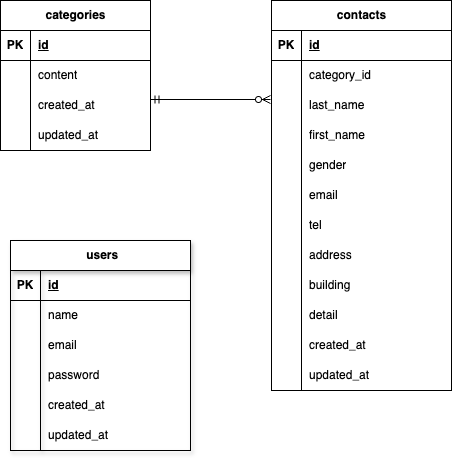

The diagram above was exported from draw.io. Its source (the exported page's mxGraphModel, read from the mxfile embedded in the PNG):
<mxGraphModel dx="1048" dy="466" grid="1" gridSize="10" guides="1" tooltips="1" connect="1" arrows="1" fold="1" page="1" pageScale="1" pageWidth="827" pageHeight="1169" math="0" shadow="0">
  <root>
    <mxCell id="0" />
    <mxCell id="1" parent="0" />
    <mxCell id="41" value="&amp;nbsp;users" style="shape=table;startSize=30;container=1;collapsible=1;childLayout=tableLayout;fixedRows=1;rowLines=0;fontStyle=1;align=center;resizeLast=1;html=1;shadow=1;" vertex="1" parent="1">
      <mxGeometry x="20" y="340" width="180" height="210" as="geometry" />
    </mxCell>
    <mxCell id="42" value="" style="shape=tableRow;horizontal=0;startSize=0;swimlaneHead=0;swimlaneBody=0;fillColor=none;collapsible=0;dropTarget=0;points=[[0,0.5],[1,0.5]];portConstraint=eastwest;top=0;left=0;right=0;bottom=1;" vertex="1" parent="41">
      <mxGeometry y="30" width="180" height="30" as="geometry" />
    </mxCell>
    <mxCell id="43" value="PK" style="shape=partialRectangle;connectable=0;fillColor=none;top=0;left=0;bottom=0;right=0;fontStyle=1;overflow=hidden;whiteSpace=wrap;html=1;" vertex="1" parent="42">
      <mxGeometry width="30" height="30" as="geometry">
        <mxRectangle width="30" height="30" as="alternateBounds" />
      </mxGeometry>
    </mxCell>
    <mxCell id="44" value="id" style="shape=partialRectangle;connectable=0;fillColor=none;top=0;left=0;bottom=0;right=0;align=left;spacingLeft=6;fontStyle=5;overflow=hidden;whiteSpace=wrap;html=1;" vertex="1" parent="42">
      <mxGeometry x="30" width="150" height="30" as="geometry">
        <mxRectangle width="150" height="30" as="alternateBounds" />
      </mxGeometry>
    </mxCell>
    <mxCell id="45" value="" style="shape=tableRow;horizontal=0;startSize=0;swimlaneHead=0;swimlaneBody=0;fillColor=none;collapsible=0;dropTarget=0;points=[[0,0.5],[1,0.5]];portConstraint=eastwest;top=0;left=0;right=0;bottom=0;" vertex="1" parent="41">
      <mxGeometry y="60" width="180" height="30" as="geometry" />
    </mxCell>
    <mxCell id="46" value="" style="shape=partialRectangle;connectable=0;fillColor=none;top=0;left=0;bottom=0;right=0;editable=1;overflow=hidden;whiteSpace=wrap;html=1;" vertex="1" parent="45">
      <mxGeometry width="30" height="30" as="geometry">
        <mxRectangle width="30" height="30" as="alternateBounds" />
      </mxGeometry>
    </mxCell>
    <mxCell id="47" value="name" style="shape=partialRectangle;connectable=0;fillColor=none;top=0;left=0;bottom=0;right=0;align=left;spacingLeft=6;overflow=hidden;whiteSpace=wrap;html=1;" vertex="1" parent="45">
      <mxGeometry x="30" width="150" height="30" as="geometry">
        <mxRectangle width="150" height="30" as="alternateBounds" />
      </mxGeometry>
    </mxCell>
    <mxCell id="48" value="" style="shape=tableRow;horizontal=0;startSize=0;swimlaneHead=0;swimlaneBody=0;fillColor=none;collapsible=0;dropTarget=0;points=[[0,0.5],[1,0.5]];portConstraint=eastwest;top=0;left=0;right=0;bottom=0;" vertex="1" parent="41">
      <mxGeometry y="90" width="180" height="30" as="geometry" />
    </mxCell>
    <mxCell id="49" value="" style="shape=partialRectangle;connectable=0;fillColor=none;top=0;left=0;bottom=0;right=0;editable=1;overflow=hidden;whiteSpace=wrap;html=1;" vertex="1" parent="48">
      <mxGeometry width="30" height="30" as="geometry">
        <mxRectangle width="30" height="30" as="alternateBounds" />
      </mxGeometry>
    </mxCell>
    <mxCell id="50" value="email" style="shape=partialRectangle;connectable=0;fillColor=none;top=0;left=0;bottom=0;right=0;align=left;spacingLeft=6;overflow=hidden;whiteSpace=wrap;html=1;" vertex="1" parent="48">
      <mxGeometry x="30" width="150" height="30" as="geometry">
        <mxRectangle width="150" height="30" as="alternateBounds" />
      </mxGeometry>
    </mxCell>
    <mxCell id="51" value="" style="shape=tableRow;horizontal=0;startSize=0;swimlaneHead=0;swimlaneBody=0;fillColor=none;collapsible=0;dropTarget=0;points=[[0,0.5],[1,0.5]];portConstraint=eastwest;top=0;left=0;right=0;bottom=0;" vertex="1" parent="41">
      <mxGeometry y="120" width="180" height="30" as="geometry" />
    </mxCell>
    <mxCell id="52" value="" style="shape=partialRectangle;connectable=0;fillColor=none;top=0;left=0;bottom=0;right=0;editable=1;overflow=hidden;whiteSpace=wrap;html=1;" vertex="1" parent="51">
      <mxGeometry width="30" height="30" as="geometry">
        <mxRectangle width="30" height="30" as="alternateBounds" />
      </mxGeometry>
    </mxCell>
    <mxCell id="53" value="password" style="shape=partialRectangle;connectable=0;fillColor=none;top=0;left=0;bottom=0;right=0;align=left;spacingLeft=6;overflow=hidden;whiteSpace=wrap;html=1;" vertex="1" parent="51">
      <mxGeometry x="30" width="150" height="30" as="geometry">
        <mxRectangle width="150" height="30" as="alternateBounds" />
      </mxGeometry>
    </mxCell>
    <mxCell id="139" style="shape=tableRow;horizontal=0;startSize=0;swimlaneHead=0;swimlaneBody=0;fillColor=none;collapsible=0;dropTarget=0;points=[[0,0.5],[1,0.5]];portConstraint=eastwest;top=0;left=0;right=0;bottom=0;" vertex="1" parent="41">
      <mxGeometry y="150" width="180" height="30" as="geometry" />
    </mxCell>
    <mxCell id="140" style="shape=partialRectangle;connectable=0;fillColor=none;top=0;left=0;bottom=0;right=0;editable=1;overflow=hidden;whiteSpace=wrap;html=1;" vertex="1" parent="139">
      <mxGeometry width="30" height="30" as="geometry">
        <mxRectangle width="30" height="30" as="alternateBounds" />
      </mxGeometry>
    </mxCell>
    <mxCell id="141" value="created_at" style="shape=partialRectangle;connectable=0;fillColor=none;top=0;left=0;bottom=0;right=0;align=left;spacingLeft=6;overflow=hidden;whiteSpace=wrap;html=1;" vertex="1" parent="139">
      <mxGeometry x="30" width="150" height="30" as="geometry">
        <mxRectangle width="150" height="30" as="alternateBounds" />
      </mxGeometry>
    </mxCell>
    <mxCell id="145" style="shape=tableRow;horizontal=0;startSize=0;swimlaneHead=0;swimlaneBody=0;fillColor=none;collapsible=0;dropTarget=0;points=[[0,0.5],[1,0.5]];portConstraint=eastwest;top=0;left=0;right=0;bottom=0;" vertex="1" parent="41">
      <mxGeometry y="180" width="180" height="30" as="geometry" />
    </mxCell>
    <mxCell id="146" style="shape=partialRectangle;connectable=0;fillColor=none;top=0;left=0;bottom=0;right=0;editable=1;overflow=hidden;whiteSpace=wrap;html=1;" vertex="1" parent="145">
      <mxGeometry width="30" height="30" as="geometry">
        <mxRectangle width="30" height="30" as="alternateBounds" />
      </mxGeometry>
    </mxCell>
    <mxCell id="147" value="updated_at" style="shape=partialRectangle;connectable=0;fillColor=none;top=0;left=0;bottom=0;right=0;align=left;spacingLeft=6;overflow=hidden;whiteSpace=wrap;html=1;" vertex="1" parent="145">
      <mxGeometry x="30" width="150" height="30" as="geometry">
        <mxRectangle width="150" height="30" as="alternateBounds" />
      </mxGeometry>
    </mxCell>
    <mxCell id="54" value="categories" style="shape=table;startSize=30;container=1;collapsible=1;childLayout=tableLayout;fixedRows=1;rowLines=0;fontStyle=1;align=center;resizeLast=1;html=1;" vertex="1" parent="1">
      <mxGeometry x="10" y="100" width="150" height="150" as="geometry" />
    </mxCell>
    <mxCell id="55" value="" style="shape=tableRow;horizontal=0;startSize=0;swimlaneHead=0;swimlaneBody=0;fillColor=none;collapsible=0;dropTarget=0;points=[[0,0.5],[1,0.5]];portConstraint=eastwest;top=0;left=0;right=0;bottom=1;" vertex="1" parent="54">
      <mxGeometry y="30" width="150" height="30" as="geometry" />
    </mxCell>
    <mxCell id="56" value="PK" style="shape=partialRectangle;connectable=0;fillColor=none;top=0;left=0;bottom=0;right=0;fontStyle=1;overflow=hidden;whiteSpace=wrap;html=1;" vertex="1" parent="55">
      <mxGeometry width="30" height="30" as="geometry">
        <mxRectangle width="30" height="30" as="alternateBounds" />
      </mxGeometry>
    </mxCell>
    <mxCell id="57" value="id" style="shape=partialRectangle;connectable=0;fillColor=none;top=0;left=0;bottom=0;right=0;align=left;spacingLeft=6;fontStyle=5;overflow=hidden;whiteSpace=wrap;html=1;" vertex="1" parent="55">
      <mxGeometry x="30" width="120" height="30" as="geometry">
        <mxRectangle width="120" height="30" as="alternateBounds" />
      </mxGeometry>
    </mxCell>
    <mxCell id="58" value="" style="shape=tableRow;horizontal=0;startSize=0;swimlaneHead=0;swimlaneBody=0;fillColor=none;collapsible=0;dropTarget=0;points=[[0,0.5],[1,0.5]];portConstraint=eastwest;top=0;left=0;right=0;bottom=0;" vertex="1" parent="54">
      <mxGeometry y="60" width="150" height="30" as="geometry" />
    </mxCell>
    <mxCell id="59" value="" style="shape=partialRectangle;connectable=0;fillColor=none;top=0;left=0;bottom=0;right=0;editable=1;overflow=hidden;whiteSpace=wrap;html=1;" vertex="1" parent="58">
      <mxGeometry width="30" height="30" as="geometry">
        <mxRectangle width="30" height="30" as="alternateBounds" />
      </mxGeometry>
    </mxCell>
    <mxCell id="60" value="content" style="shape=partialRectangle;connectable=0;fillColor=none;top=0;left=0;bottom=0;right=0;align=left;spacingLeft=6;overflow=hidden;whiteSpace=wrap;html=1;" vertex="1" parent="58">
      <mxGeometry x="30" width="120" height="30" as="geometry">
        <mxRectangle width="120" height="30" as="alternateBounds" />
      </mxGeometry>
    </mxCell>
    <mxCell id="61" value="" style="shape=tableRow;horizontal=0;startSize=0;swimlaneHead=0;swimlaneBody=0;fillColor=none;collapsible=0;dropTarget=0;points=[[0,0.5],[1,0.5]];portConstraint=eastwest;top=0;left=0;right=0;bottom=0;" vertex="1" parent="54">
      <mxGeometry y="90" width="150" height="30" as="geometry" />
    </mxCell>
    <mxCell id="62" value="" style="shape=partialRectangle;connectable=0;fillColor=none;top=0;left=0;bottom=0;right=0;editable=1;overflow=hidden;whiteSpace=wrap;html=1;" vertex="1" parent="61">
      <mxGeometry width="30" height="30" as="geometry">
        <mxRectangle width="30" height="30" as="alternateBounds" />
      </mxGeometry>
    </mxCell>
    <mxCell id="63" value="created_at" style="shape=partialRectangle;connectable=0;fillColor=none;top=0;left=0;bottom=0;right=0;align=left;spacingLeft=6;overflow=hidden;whiteSpace=wrap;html=1;" vertex="1" parent="61">
      <mxGeometry x="30" width="120" height="30" as="geometry">
        <mxRectangle width="120" height="30" as="alternateBounds" />
      </mxGeometry>
    </mxCell>
    <mxCell id="64" value="" style="shape=tableRow;horizontal=0;startSize=0;swimlaneHead=0;swimlaneBody=0;fillColor=none;collapsible=0;dropTarget=0;points=[[0,0.5],[1,0.5]];portConstraint=eastwest;top=0;left=0;right=0;bottom=0;" vertex="1" parent="54">
      <mxGeometry y="120" width="150" height="30" as="geometry" />
    </mxCell>
    <mxCell id="65" value="" style="shape=partialRectangle;connectable=0;fillColor=none;top=0;left=0;bottom=0;right=0;editable=1;overflow=hidden;whiteSpace=wrap;html=1;" vertex="1" parent="64">
      <mxGeometry width="30" height="30" as="geometry">
        <mxRectangle width="30" height="30" as="alternateBounds" />
      </mxGeometry>
    </mxCell>
    <mxCell id="66" value="updated_at" style="shape=partialRectangle;connectable=0;fillColor=none;top=0;left=0;bottom=0;right=0;align=left;spacingLeft=6;overflow=hidden;whiteSpace=wrap;html=1;" vertex="1" parent="64">
      <mxGeometry x="30" width="120" height="30" as="geometry">
        <mxRectangle width="120" height="30" as="alternateBounds" />
      </mxGeometry>
    </mxCell>
    <mxCell id="67" value="contacts" style="shape=table;startSize=30;container=1;collapsible=1;childLayout=tableLayout;fixedRows=1;rowLines=0;fontStyle=1;align=center;resizeLast=1;html=1;" vertex="1" parent="1">
      <mxGeometry x="281" y="100" width="180" height="390" as="geometry">
        <mxRectangle x="280" y="100" width="90" height="30" as="alternateBounds" />
      </mxGeometry>
    </mxCell>
    <mxCell id="68" value="" style="shape=tableRow;horizontal=0;startSize=0;swimlaneHead=0;swimlaneBody=0;fillColor=none;collapsible=0;dropTarget=0;points=[[0,0.5],[1,0.5]];portConstraint=eastwest;top=0;left=0;right=0;bottom=1;" vertex="1" parent="67">
      <mxGeometry y="30" width="180" height="30" as="geometry" />
    </mxCell>
    <mxCell id="69" value="PK" style="shape=partialRectangle;connectable=0;fillColor=none;top=0;left=0;bottom=0;right=0;fontStyle=1;overflow=hidden;whiteSpace=wrap;html=1;" vertex="1" parent="68">
      <mxGeometry width="30" height="30" as="geometry">
        <mxRectangle width="30" height="30" as="alternateBounds" />
      </mxGeometry>
    </mxCell>
    <mxCell id="70" value="id" style="shape=partialRectangle;connectable=0;fillColor=none;top=0;left=0;bottom=0;right=0;align=left;spacingLeft=6;fontStyle=5;overflow=hidden;whiteSpace=wrap;html=1;" vertex="1" parent="68">
      <mxGeometry x="30" width="150" height="30" as="geometry">
        <mxRectangle width="150" height="30" as="alternateBounds" />
      </mxGeometry>
    </mxCell>
    <mxCell id="71" value="" style="shape=tableRow;horizontal=0;startSize=0;swimlaneHead=0;swimlaneBody=0;fillColor=none;collapsible=0;dropTarget=0;points=[[0,0.5],[1,0.5]];portConstraint=eastwest;top=0;left=0;right=0;bottom=0;" vertex="1" parent="67">
      <mxGeometry y="60" width="180" height="30" as="geometry" />
    </mxCell>
    <mxCell id="72" value="" style="shape=partialRectangle;connectable=0;fillColor=none;top=0;left=0;bottom=0;right=0;editable=1;overflow=hidden;whiteSpace=wrap;html=1;" vertex="1" parent="71">
      <mxGeometry width="30" height="30" as="geometry">
        <mxRectangle width="30" height="30" as="alternateBounds" />
      </mxGeometry>
    </mxCell>
    <mxCell id="73" value="category_id" style="shape=partialRectangle;connectable=0;fillColor=none;top=0;left=0;bottom=0;right=0;align=left;spacingLeft=6;overflow=hidden;whiteSpace=wrap;html=1;" vertex="1" parent="71">
      <mxGeometry x="30" width="150" height="30" as="geometry">
        <mxRectangle width="150" height="30" as="alternateBounds" />
      </mxGeometry>
    </mxCell>
    <mxCell id="74" value="" style="shape=tableRow;horizontal=0;startSize=0;swimlaneHead=0;swimlaneBody=0;fillColor=none;collapsible=0;dropTarget=0;points=[[0,0.5],[1,0.5]];portConstraint=eastwest;top=0;left=0;right=0;bottom=0;" vertex="1" parent="67">
      <mxGeometry y="90" width="180" height="30" as="geometry" />
    </mxCell>
    <mxCell id="75" value="" style="shape=partialRectangle;connectable=0;fillColor=none;top=0;left=0;bottom=0;right=0;editable=1;overflow=hidden;whiteSpace=wrap;html=1;" vertex="1" parent="74">
      <mxGeometry width="30" height="30" as="geometry">
        <mxRectangle width="30" height="30" as="alternateBounds" />
      </mxGeometry>
    </mxCell>
    <mxCell id="76" value="last_name" style="shape=partialRectangle;connectable=0;fillColor=none;top=0;left=0;bottom=0;right=0;align=left;spacingLeft=6;overflow=hidden;whiteSpace=wrap;html=1;" vertex="1" parent="74">
      <mxGeometry x="30" width="150" height="30" as="geometry">
        <mxRectangle width="150" height="30" as="alternateBounds" />
      </mxGeometry>
    </mxCell>
    <mxCell id="77" value="" style="shape=tableRow;horizontal=0;startSize=0;swimlaneHead=0;swimlaneBody=0;fillColor=none;collapsible=0;dropTarget=0;points=[[0,0.5],[1,0.5]];portConstraint=eastwest;top=0;left=0;right=0;bottom=0;" vertex="1" parent="67">
      <mxGeometry y="120" width="180" height="30" as="geometry" />
    </mxCell>
    <mxCell id="78" value="" style="shape=partialRectangle;connectable=0;fillColor=none;top=0;left=0;bottom=0;right=0;editable=1;overflow=hidden;whiteSpace=wrap;html=1;" vertex="1" parent="77">
      <mxGeometry width="30" height="30" as="geometry">
        <mxRectangle width="30" height="30" as="alternateBounds" />
      </mxGeometry>
    </mxCell>
    <mxCell id="79" value="first_name" style="shape=partialRectangle;connectable=0;fillColor=none;top=0;left=0;bottom=0;right=0;align=left;spacingLeft=6;overflow=hidden;whiteSpace=wrap;html=1;" vertex="1" parent="77">
      <mxGeometry x="30" width="150" height="30" as="geometry">
        <mxRectangle width="150" height="30" as="alternateBounds" />
      </mxGeometry>
    </mxCell>
    <mxCell id="154" style="shape=tableRow;horizontal=0;startSize=0;swimlaneHead=0;swimlaneBody=0;fillColor=none;collapsible=0;dropTarget=0;points=[[0,0.5],[1,0.5]];portConstraint=eastwest;top=0;left=0;right=0;bottom=0;" vertex="1" parent="67">
      <mxGeometry y="150" width="180" height="30" as="geometry" />
    </mxCell>
    <mxCell id="155" style="shape=partialRectangle;connectable=0;fillColor=none;top=0;left=0;bottom=0;right=0;editable=1;overflow=hidden;whiteSpace=wrap;html=1;" vertex="1" parent="154">
      <mxGeometry width="30" height="30" as="geometry">
        <mxRectangle width="30" height="30" as="alternateBounds" />
      </mxGeometry>
    </mxCell>
    <mxCell id="156" value="gender" style="shape=partialRectangle;connectable=0;fillColor=none;top=0;left=0;bottom=0;right=0;align=left;spacingLeft=6;overflow=hidden;whiteSpace=wrap;html=1;" vertex="1" parent="154">
      <mxGeometry x="30" width="150" height="30" as="geometry">
        <mxRectangle width="150" height="30" as="alternateBounds" />
      </mxGeometry>
    </mxCell>
    <mxCell id="157" style="shape=tableRow;horizontal=0;startSize=0;swimlaneHead=0;swimlaneBody=0;fillColor=none;collapsible=0;dropTarget=0;points=[[0,0.5],[1,0.5]];portConstraint=eastwest;top=0;left=0;right=0;bottom=0;" vertex="1" parent="67">
      <mxGeometry y="180" width="180" height="30" as="geometry" />
    </mxCell>
    <mxCell id="158" style="shape=partialRectangle;connectable=0;fillColor=none;top=0;left=0;bottom=0;right=0;editable=1;overflow=hidden;whiteSpace=wrap;html=1;" vertex="1" parent="157">
      <mxGeometry width="30" height="30" as="geometry">
        <mxRectangle width="30" height="30" as="alternateBounds" />
      </mxGeometry>
    </mxCell>
    <mxCell id="159" value="email" style="shape=partialRectangle;connectable=0;fillColor=none;top=0;left=0;bottom=0;right=0;align=left;spacingLeft=6;overflow=hidden;whiteSpace=wrap;html=1;" vertex="1" parent="157">
      <mxGeometry x="30" width="150" height="30" as="geometry">
        <mxRectangle width="150" height="30" as="alternateBounds" />
      </mxGeometry>
    </mxCell>
    <mxCell id="160" style="shape=tableRow;horizontal=0;startSize=0;swimlaneHead=0;swimlaneBody=0;fillColor=none;collapsible=0;dropTarget=0;points=[[0,0.5],[1,0.5]];portConstraint=eastwest;top=0;left=0;right=0;bottom=0;" vertex="1" parent="67">
      <mxGeometry y="210" width="180" height="30" as="geometry" />
    </mxCell>
    <mxCell id="161" style="shape=partialRectangle;connectable=0;fillColor=none;top=0;left=0;bottom=0;right=0;editable=1;overflow=hidden;whiteSpace=wrap;html=1;" vertex="1" parent="160">
      <mxGeometry width="30" height="30" as="geometry">
        <mxRectangle width="30" height="30" as="alternateBounds" />
      </mxGeometry>
    </mxCell>
    <mxCell id="162" value="tel" style="shape=partialRectangle;connectable=0;fillColor=none;top=0;left=0;bottom=0;right=0;align=left;spacingLeft=6;overflow=hidden;whiteSpace=wrap;html=1;" vertex="1" parent="160">
      <mxGeometry x="30" width="150" height="30" as="geometry">
        <mxRectangle width="150" height="30" as="alternateBounds" />
      </mxGeometry>
    </mxCell>
    <mxCell id="163" style="shape=tableRow;horizontal=0;startSize=0;swimlaneHead=0;swimlaneBody=0;fillColor=none;collapsible=0;dropTarget=0;points=[[0,0.5],[1,0.5]];portConstraint=eastwest;top=0;left=0;right=0;bottom=0;" vertex="1" parent="67">
      <mxGeometry y="240" width="180" height="30" as="geometry" />
    </mxCell>
    <mxCell id="164" style="shape=partialRectangle;connectable=0;fillColor=none;top=0;left=0;bottom=0;right=0;editable=1;overflow=hidden;whiteSpace=wrap;html=1;" vertex="1" parent="163">
      <mxGeometry width="30" height="30" as="geometry">
        <mxRectangle width="30" height="30" as="alternateBounds" />
      </mxGeometry>
    </mxCell>
    <mxCell id="165" value="address" style="shape=partialRectangle;connectable=0;fillColor=none;top=0;left=0;bottom=0;right=0;align=left;spacingLeft=6;overflow=hidden;whiteSpace=wrap;html=1;" vertex="1" parent="163">
      <mxGeometry x="30" width="150" height="30" as="geometry">
        <mxRectangle width="150" height="30" as="alternateBounds" />
      </mxGeometry>
    </mxCell>
    <mxCell id="178" style="shape=tableRow;horizontal=0;startSize=0;swimlaneHead=0;swimlaneBody=0;fillColor=none;collapsible=0;dropTarget=0;points=[[0,0.5],[1,0.5]];portConstraint=eastwest;top=0;left=0;right=0;bottom=0;" vertex="1" parent="67">
      <mxGeometry y="270" width="180" height="30" as="geometry" />
    </mxCell>
    <mxCell id="179" style="shape=partialRectangle;connectable=0;fillColor=none;top=0;left=0;bottom=0;right=0;editable=1;overflow=hidden;whiteSpace=wrap;html=1;" vertex="1" parent="178">
      <mxGeometry width="30" height="30" as="geometry">
        <mxRectangle width="30" height="30" as="alternateBounds" />
      </mxGeometry>
    </mxCell>
    <mxCell id="180" value="building" style="shape=partialRectangle;connectable=0;fillColor=none;top=0;left=0;bottom=0;right=0;align=left;spacingLeft=6;overflow=hidden;whiteSpace=wrap;html=1;" vertex="1" parent="178">
      <mxGeometry x="30" width="150" height="30" as="geometry">
        <mxRectangle width="150" height="30" as="alternateBounds" />
      </mxGeometry>
    </mxCell>
    <mxCell id="175" style="shape=tableRow;horizontal=0;startSize=0;swimlaneHead=0;swimlaneBody=0;fillColor=none;collapsible=0;dropTarget=0;points=[[0,0.5],[1,0.5]];portConstraint=eastwest;top=0;left=0;right=0;bottom=0;" vertex="1" parent="67">
      <mxGeometry y="300" width="180" height="30" as="geometry" />
    </mxCell>
    <mxCell id="176" style="shape=partialRectangle;connectable=0;fillColor=none;top=0;left=0;bottom=0;right=0;editable=1;overflow=hidden;whiteSpace=wrap;html=1;" vertex="1" parent="175">
      <mxGeometry width="30" height="30" as="geometry">
        <mxRectangle width="30" height="30" as="alternateBounds" />
      </mxGeometry>
    </mxCell>
    <mxCell id="177" value="detail" style="shape=partialRectangle;connectable=0;fillColor=none;top=0;left=0;bottom=0;right=0;align=left;spacingLeft=6;overflow=hidden;whiteSpace=wrap;html=1;" vertex="1" parent="175">
      <mxGeometry x="30" width="150" height="30" as="geometry">
        <mxRectangle width="150" height="30" as="alternateBounds" />
      </mxGeometry>
    </mxCell>
    <mxCell id="172" style="shape=tableRow;horizontal=0;startSize=0;swimlaneHead=0;swimlaneBody=0;fillColor=none;collapsible=0;dropTarget=0;points=[[0,0.5],[1,0.5]];portConstraint=eastwest;top=0;left=0;right=0;bottom=0;" vertex="1" parent="67">
      <mxGeometry y="330" width="180" height="30" as="geometry" />
    </mxCell>
    <mxCell id="173" style="shape=partialRectangle;connectable=0;fillColor=none;top=0;left=0;bottom=0;right=0;editable=1;overflow=hidden;whiteSpace=wrap;html=1;" vertex="1" parent="172">
      <mxGeometry width="30" height="30" as="geometry">
        <mxRectangle width="30" height="30" as="alternateBounds" />
      </mxGeometry>
    </mxCell>
    <mxCell id="174" value="created_at" style="shape=partialRectangle;connectable=0;fillColor=none;top=0;left=0;bottom=0;right=0;align=left;spacingLeft=6;overflow=hidden;whiteSpace=wrap;html=1;" vertex="1" parent="172">
      <mxGeometry x="30" width="150" height="30" as="geometry">
        <mxRectangle width="150" height="30" as="alternateBounds" />
      </mxGeometry>
    </mxCell>
    <mxCell id="169" style="shape=tableRow;horizontal=0;startSize=0;swimlaneHead=0;swimlaneBody=0;fillColor=none;collapsible=0;dropTarget=0;points=[[0,0.5],[1,0.5]];portConstraint=eastwest;top=0;left=0;right=0;bottom=0;" vertex="1" parent="67">
      <mxGeometry y="360" width="180" height="30" as="geometry" />
    </mxCell>
    <mxCell id="170" style="shape=partialRectangle;connectable=0;fillColor=none;top=0;left=0;bottom=0;right=0;editable=1;overflow=hidden;whiteSpace=wrap;html=1;" vertex="1" parent="169">
      <mxGeometry width="30" height="30" as="geometry">
        <mxRectangle width="30" height="30" as="alternateBounds" />
      </mxGeometry>
    </mxCell>
    <mxCell id="171" value="updated_at" style="shape=partialRectangle;connectable=0;fillColor=none;top=0;left=0;bottom=0;right=0;align=left;spacingLeft=6;overflow=hidden;whiteSpace=wrap;html=1;" vertex="1" parent="169">
      <mxGeometry x="30" width="150" height="30" as="geometry">
        <mxRectangle width="150" height="30" as="alternateBounds" />
      </mxGeometry>
    </mxCell>
    <mxCell id="183" value="" style="edgeStyle=entityRelationEdgeStyle;fontSize=12;html=1;endArrow=ERzeroToMany;startArrow=ERmandOne;exitX=1.003;exitY=0.3;exitDx=0;exitDy=0;exitPerimeter=0;" edge="1" parent="1" source="61">
      <mxGeometry width="100" height="100" relative="1" as="geometry">
        <mxPoint x="110" y="350" as="sourcePoint" />
        <mxPoint x="280" y="199" as="targetPoint" />
        <Array as="points">
          <mxPoint x="230" y="250" />
        </Array>
      </mxGeometry>
    </mxCell>
  </root>
</mxGraphModel>